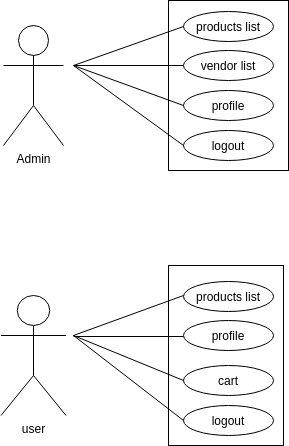

The diagram above was exported from draw.io. Its source (the exported page's mxGraphModel, read from the mxfile embedded in the PNG):
<mxGraphModel dx="801" dy="494" grid="1" gridSize="10" guides="1" tooltips="1" connect="1" arrows="1" fold="1" page="1" pageScale="1" pageWidth="827" pageHeight="1169" math="0" shadow="0">
  <root>
    <mxCell id="0" />
    <mxCell id="1" parent="0" />
    <mxCell id="q0IjL8xWzo-injEBPv1P-1" value="Admin" style="shape=umlActor;verticalLabelPosition=bottom;verticalAlign=top;html=1;outlineConnect=0;" vertex="1" parent="1">
      <mxGeometry x="50" y="70" width="60" height="120" as="geometry" />
    </mxCell>
    <mxCell id="q0IjL8xWzo-injEBPv1P-5" value="" style="rounded=0;whiteSpace=wrap;html=1;" vertex="1" parent="1">
      <mxGeometry x="215" y="45" width="120" height="170" as="geometry" />
    </mxCell>
    <mxCell id="q0IjL8xWzo-injEBPv1P-6" value="products list" style="ellipse;whiteSpace=wrap;html=1;" vertex="1" parent="1">
      <mxGeometry x="230" y="56" width="90" height="30" as="geometry" />
    </mxCell>
    <mxCell id="q0IjL8xWzo-injEBPv1P-7" value="vendor list" style="ellipse;whiteSpace=wrap;html=1;" vertex="1" parent="1">
      <mxGeometry x="230" y="95" width="90" height="30" as="geometry" />
    </mxCell>
    <mxCell id="q0IjL8xWzo-injEBPv1P-9" value="profile" style="ellipse;whiteSpace=wrap;html=1;" vertex="1" parent="1">
      <mxGeometry x="230" y="135" width="90" height="30" as="geometry" />
    </mxCell>
    <mxCell id="q0IjL8xWzo-injEBPv1P-10" value="logout" style="ellipse;whiteSpace=wrap;html=1;" vertex="1" parent="1">
      <mxGeometry x="230" y="175" width="90" height="30" as="geometry" />
    </mxCell>
    <mxCell id="q0IjL8xWzo-injEBPv1P-11" value="user" style="shape=umlActor;verticalLabelPosition=bottom;verticalAlign=top;html=1;outlineConnect=0;" vertex="1" parent="1">
      <mxGeometry x="47.5" y="340" width="65" height="120" as="geometry" />
    </mxCell>
    <mxCell id="q0IjL8xWzo-injEBPv1P-12" value="" style="rounded=0;whiteSpace=wrap;html=1;" vertex="1" parent="1">
      <mxGeometry x="215" y="310" width="115" height="180" as="geometry" />
    </mxCell>
    <mxCell id="q0IjL8xWzo-injEBPv1P-13" value="products list" style="ellipse;whiteSpace=wrap;html=1;" vertex="1" parent="1">
      <mxGeometry x="230" y="326" width="90" height="30" as="geometry" />
    </mxCell>
    <mxCell id="q0IjL8xWzo-injEBPv1P-14" value="profile" style="ellipse;whiteSpace=wrap;html=1;" vertex="1" parent="1">
      <mxGeometry x="230" y="365" width="90" height="30" as="geometry" />
    </mxCell>
    <mxCell id="q0IjL8xWzo-injEBPv1P-16" value="logout" style="ellipse;whiteSpace=wrap;html=1;" vertex="1" parent="1">
      <mxGeometry x="230" y="450" width="90" height="30" as="geometry" />
    </mxCell>
    <mxCell id="q0IjL8xWzo-injEBPv1P-17" value="cart" style="ellipse;whiteSpace=wrap;html=1;" vertex="1" parent="1">
      <mxGeometry x="230" y="410" width="90" height="30" as="geometry" />
    </mxCell>
    <mxCell id="q0IjL8xWzo-injEBPv1P-18" value="" style="endArrow=none;html=1;entryX=0;entryY=0.5;entryDx=0;entryDy=0;" edge="1" parent="1" target="q0IjL8xWzo-injEBPv1P-6">
      <mxGeometry width="50" height="50" relative="1" as="geometry">
        <mxPoint x="120" y="110" as="sourcePoint" />
        <mxPoint x="162.5" y="50" as="targetPoint" />
      </mxGeometry>
    </mxCell>
    <mxCell id="q0IjL8xWzo-injEBPv1P-19" value="" style="endArrow=none;html=1;entryX=0;entryY=0.5;entryDx=0;entryDy=0;" edge="1" parent="1" target="q0IjL8xWzo-injEBPv1P-7">
      <mxGeometry width="50" height="50" relative="1" as="geometry">
        <mxPoint x="120" y="110" as="sourcePoint" />
        <mxPoint x="237.5" y="81" as="targetPoint" />
      </mxGeometry>
    </mxCell>
    <mxCell id="q0IjL8xWzo-injEBPv1P-20" value="" style="endArrow=none;html=1;entryX=0;entryY=0.5;entryDx=0;entryDy=0;" edge="1" parent="1" target="q0IjL8xWzo-injEBPv1P-9">
      <mxGeometry width="50" height="50" relative="1" as="geometry">
        <mxPoint x="120" y="110" as="sourcePoint" />
        <mxPoint x="250" y="91" as="targetPoint" />
      </mxGeometry>
    </mxCell>
    <mxCell id="q0IjL8xWzo-injEBPv1P-21" value="" style="endArrow=none;html=1;entryX=0;entryY=0.5;entryDx=0;entryDy=0;" edge="1" parent="1" target="q0IjL8xWzo-injEBPv1P-10">
      <mxGeometry width="50" height="50" relative="1" as="geometry">
        <mxPoint x="120" y="110" as="sourcePoint" />
        <mxPoint x="230" y="161" as="targetPoint" />
      </mxGeometry>
    </mxCell>
    <mxCell id="q0IjL8xWzo-injEBPv1P-22" value="" style="endArrow=none;html=1;entryX=0;entryY=0.5;entryDx=0;entryDy=0;" edge="1" parent="1">
      <mxGeometry width="50" height="50" relative="1" as="geometry">
        <mxPoint x="120" y="380" as="sourcePoint" />
        <mxPoint x="230" y="340" as="targetPoint" />
      </mxGeometry>
    </mxCell>
    <mxCell id="q0IjL8xWzo-injEBPv1P-23" value="" style="endArrow=none;html=1;entryX=0;entryY=0.5;entryDx=0;entryDy=0;" edge="1" parent="1">
      <mxGeometry width="50" height="50" relative="1" as="geometry">
        <mxPoint x="120" y="381" as="sourcePoint" />
        <mxPoint x="230" y="381" as="targetPoint" />
      </mxGeometry>
    </mxCell>
    <mxCell id="q0IjL8xWzo-injEBPv1P-25" value="" style="endArrow=none;html=1;entryX=0;entryY=0.5;entryDx=0;entryDy=0;" edge="1" parent="1" target="q0IjL8xWzo-injEBPv1P-17">
      <mxGeometry width="50" height="50" relative="1" as="geometry">
        <mxPoint x="120" y="380" as="sourcePoint" />
        <mxPoint x="220" y="399.5" as="targetPoint" />
      </mxGeometry>
    </mxCell>
    <mxCell id="q0IjL8xWzo-injEBPv1P-26" value="" style="endArrow=none;html=1;entryX=0;entryY=0.5;entryDx=0;entryDy=0;" edge="1" parent="1" target="q0IjL8xWzo-injEBPv1P-16">
      <mxGeometry width="50" height="50" relative="1" as="geometry">
        <mxPoint x="120" y="380" as="sourcePoint" />
        <mxPoint x="230" y="504.5" as="targetPoint" />
      </mxGeometry>
    </mxCell>
  </root>
</mxGraphModel>